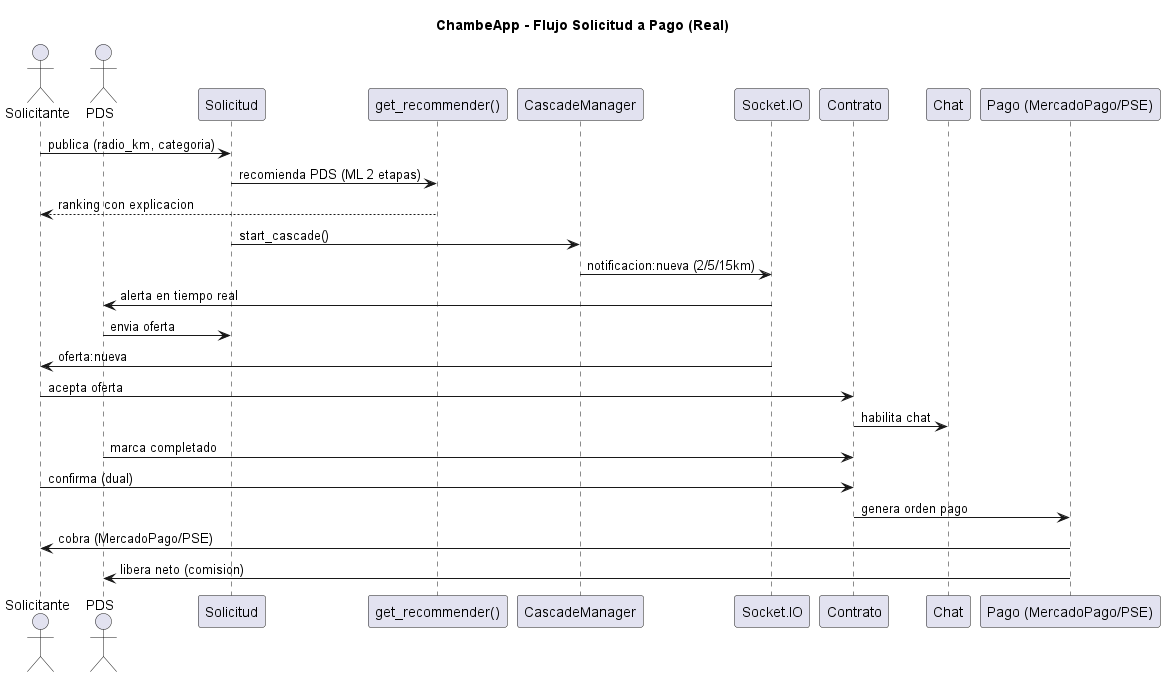

The diagram above was rendered by PlantUML. Its source (embedded in the PNG):
@startuml
title ChambeApp - Flujo Solicitud a Pago (Real)
actor Solicitante as S
actor PDS as P
participant "Solicitud" as SOL
participant "get_recommender()" as REC
participant "CascadeManager" as CAS
participant "Socket.IO" as SIO
participant "Contrato" as CON
participant "Chat" as CH
participant "Pago (MercadoPago/PSE)" as PAY

S -> SOL : publica (radio_km, categoria)
SOL -> REC : recomienda PDS (ML 2 etapas)
REC --> S : ranking con explicacion
SOL -> CAS : start_cascade()
CAS -> SIO : notificacion:nueva (2/5/15km)
SIO -> P : alerta en tiempo real
P -> SOL : envia oferta
SIO -> S : oferta:nueva
S -> CON : acepta oferta
CON -> CH : habilita chat
P -> CON : marca completado
S -> CON : confirma (dual)
CON -> PAY : genera orden pago
PAY -> S : cobra (MercadoPago/PSE)
PAY -> P : libera neto (comision)
@enduml